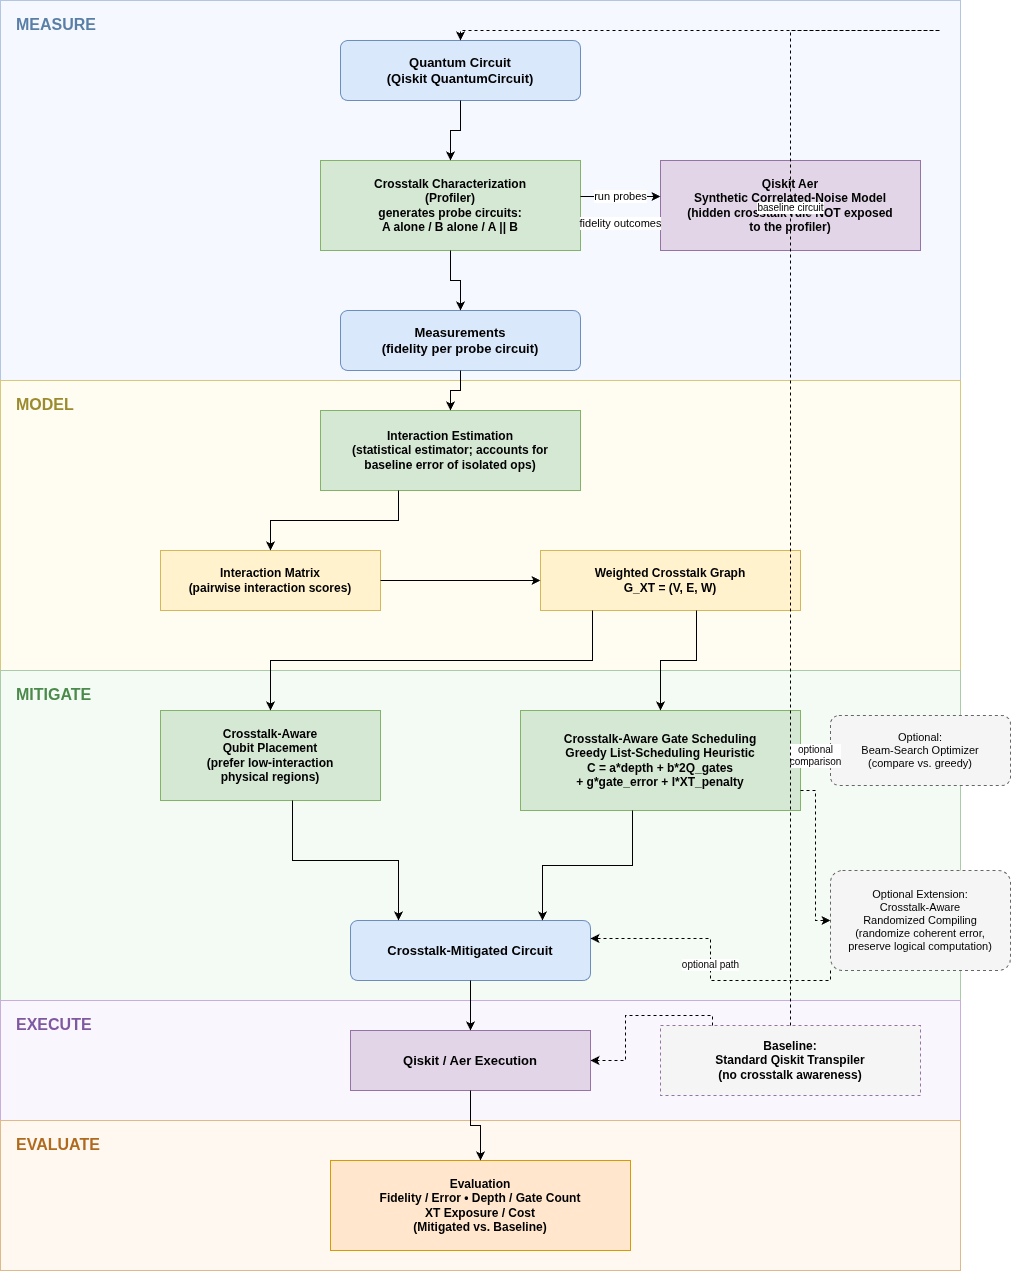

The diagram above was exported from draw.io. Its source (the exported page's mxGraphModel, read from the mxfile embedded in the PNG):
<mxGraphModel dx="1152" dy="1247" grid="1" gridSize="10" guides="1" tooltips="1" connect="1" arrows="1" fold="1" page="1" pageScale="1" pageWidth="1000" pageHeight="1350" math="0" shadow="0">
  <root>
    <mxCell id="0" />
    <mxCell id="1" parent="0" />
    <mxCell id="band_measure" parent="1" style="rounded=0;whiteSpace=wrap;html=1;fillColor=#F5F9FF;strokeColor=#B3C6E0;verticalAlign=top;align=left;spacingLeft=14;spacingTop=8;fontSize=16;fontStyle=1;fontColor=#5A7FA6;" value="MEASURE" vertex="1">
      <mxGeometry height="380" width="960" x="20" y="30" as="geometry" />
    </mxCell>
    <mxCell id="band_model" parent="1" style="rounded=0;whiteSpace=wrap;html=1;fillColor=#FFFDF2;strokeColor=#D9C879;verticalAlign=top;align=left;spacingLeft=14;spacingTop=8;fontSize=16;fontStyle=1;fontColor=#9C8A2E;" value="MODEL" vertex="1">
      <mxGeometry height="290" width="960" x="20" y="410" as="geometry" />
    </mxCell>
    <mxCell id="band_mitigate" parent="1" style="rounded=0;whiteSpace=wrap;html=1;fillColor=#F4FBF4;strokeColor=#A9CBA9;verticalAlign=top;align=left;spacingLeft=14;spacingTop=8;fontSize=16;fontStyle=1;fontColor=#4C8A4C;" value="MITIGATE" vertex="1">
      <mxGeometry height="330" width="960" x="20" y="700" as="geometry" />
    </mxCell>
    <mxCell id="band_execute" parent="1" style="rounded=0;whiteSpace=wrap;html=1;fillColor=#FAF6FD;strokeColor=#C9AEDD;verticalAlign=top;align=left;spacingLeft=14;spacingTop=8;fontSize=16;fontStyle=1;fontColor=#7E58A0;" value="EXECUTE" vertex="1">
      <mxGeometry height="120" width="960" x="20" y="1030" as="geometry" />
    </mxCell>
    <mxCell id="band_evaluate" parent="1" style="rounded=0;whiteSpace=wrap;html=1;fillColor=#FFF8F0;strokeColor=#E0B98A;verticalAlign=top;align=left;spacingLeft=14;spacingTop=8;fontSize=16;fontStyle=1;fontColor=#B06A1E;" value="EVALUATE" vertex="1">
      <mxGeometry height="150" width="960" x="20" y="1150" as="geometry" />
    </mxCell>
    <mxCell id="n_circuit" parent="1" style="rounded=1;whiteSpace=wrap;html=1;fillColor=#dae8fc;strokeColor=#6c8ebf;fontSize=13;fontStyle=1;arcSize=12;" value="Quantum Circuit&#10;(Qiskit QuantumCircuit)" vertex="1">
      <mxGeometry height="60" width="240" x="360" y="70" as="geometry" />
    </mxCell>
    <mxCell id="n_profiler" parent="1" style="rounded=0;whiteSpace=wrap;html=1;fillColor=#d5e8d4;strokeColor=#82b366;fontSize=12;fontStyle=1;" value="Crosstalk Characterization&#10;(Profiler)&#10;generates probe circuits:&#10;A alone / B alone / A || B" vertex="1">
      <mxGeometry height="90" width="260" x="340" y="190" as="geometry" />
    </mxCell>
    <mxCell id="n_aer_sim" parent="1" style="rounded=0;whiteSpace=wrap;html=1;fillColor=#e1d5e7;strokeColor=#9673a6;fontSize=12;fontStyle=1;" value="Qiskit Aer&#10;Synthetic Correlated-Noise Model&#10;(hidden crosstalk rule NOT exposed&#10;to the profiler)" vertex="1">
      <mxGeometry height="90" width="260" x="680" y="190" as="geometry" />
    </mxCell>
    <mxCell id="n_measurements" parent="1" style="rounded=1;whiteSpace=wrap;html=1;fillColor=#dae8fc;strokeColor=#6c8ebf;fontSize=13;fontStyle=1;arcSize=12;" value="Measurements&#10;(fidelity per probe circuit)" vertex="1">
      <mxGeometry height="60" width="240" x="360" y="340" as="geometry" />
    </mxCell>
    <mxCell id="n_estimation" parent="1" style="rounded=0;whiteSpace=wrap;html=1;fillColor=#d5e8d4;strokeColor=#82b366;fontSize=12;fontStyle=1;" value="Interaction Estimation&#10;(statistical estimator; accounts for&#10;baseline error of isolated ops)" vertex="1">
      <mxGeometry height="80" width="260" x="340" y="440" as="geometry" />
    </mxCell>
    <mxCell id="n_matrix" parent="1" style="rounded=0;whiteSpace=wrap;html=1;fillColor=#fff2cc;strokeColor=#d6b656;fontSize=12;fontStyle=1;" value="Interaction Matrix&#10;(pairwise interaction scores)" vertex="1">
      <mxGeometry height="60" width="220" x="180" y="580" as="geometry" />
    </mxCell>
    <mxCell id="n_graph" parent="1" style="rounded=0;whiteSpace=wrap;html=1;fillColor=#fff2cc;strokeColor=#d6b656;fontSize=12;fontStyle=1;" value="Weighted Crosstalk Graph&#10;G_XT = (V, E, W)" vertex="1">
      <mxGeometry height="60" width="260" x="560" y="580" as="geometry" />
    </mxCell>
    <mxCell id="n_placement" parent="1" style="rounded=0;whiteSpace=wrap;html=1;fillColor=#d5e8d4;strokeColor=#82b366;fontSize=12;fontStyle=1;" value="Crosstalk-Aware&#10;Qubit Placement&#10;(prefer low-interaction&#10;physical regions)" vertex="1">
      <mxGeometry height="90" width="220" x="180" y="740" as="geometry" />
    </mxCell>
    <mxCell id="n_scheduling" parent="1" style="rounded=0;whiteSpace=wrap;html=1;fillColor=#d5e8d4;strokeColor=#82b366;fontSize=12;fontStyle=1;" value="Crosstalk-Aware Gate Scheduling&#10;Greedy List-Scheduling Heuristic&#10;C = a*depth + b*2Q_gates&#10;+ g*gate_error + l*XT_penalty" vertex="1">
      <mxGeometry height="100" width="280" x="540" y="740" as="geometry" />
    </mxCell>
    <mxCell id="n_beam" parent="1" style="rounded=1;whiteSpace=wrap;html=1;fillColor=#f5f5f5;strokeColor=#666666;dashed=1;fontSize=11;arcSize=12;" value="Optional:&#10;Beam-Search Optimizer&#10;(compare vs. greedy)" vertex="1">
      <mxGeometry height="70" width="180" x="850" y="745" as="geometry" />
    </mxCell>
    <mxCell id="n_randcompile" parent="1" style="rounded=1;whiteSpace=wrap;html=1;fillColor=#f5f5f5;strokeColor=#666666;dashed=1;fontSize=11;arcSize=12;" value="Optional Extension:&#10;Crosstalk-Aware&#10;Randomized Compiling&#10;(randomize coherent error,&#10;preserve logical computation)" vertex="1">
      <mxGeometry height="100" width="180" x="850" y="900" as="geometry" />
    </mxCell>
    <mxCell id="n_mitigated" parent="1" style="rounded=1;whiteSpace=wrap;html=1;fillColor=#dae8fc;strokeColor=#6c8ebf;fontSize=13;fontStyle=1;arcSize=12;" value="Crosstalk-Mitigated Circuit" vertex="1">
      <mxGeometry height="60" width="240" x="370" y="950" as="geometry" />
    </mxCell>
    <mxCell id="n_exec" parent="1" style="rounded=0;whiteSpace=wrap;html=1;fillColor=#e1d5e7;strokeColor=#9673a6;fontSize=13;fontStyle=1;" value="Qiskit / Aer Execution" vertex="1">
      <mxGeometry height="60" width="240" x="370" y="1060" as="geometry" />
    </mxCell>
    <mxCell id="n_baseline" parent="1" style="rounded=0;whiteSpace=wrap;html=1;fillColor=#f5f5f5;strokeColor=#9673a6;dashed=1;fontSize=12;fontStyle=1;" value="Baseline:&#10;Standard Qiskit Transpiler&#10;(no crosstalk awareness)" vertex="1">
      <mxGeometry height="70" width="260" x="680" y="1055" as="geometry" />
    </mxCell>
    <mxCell id="n_eval" parent="1" style="rounded=0;whiteSpace=wrap;html=1;fillColor=#ffe6cc;strokeColor=#d79b00;fontSize=12;fontStyle=1;" value="Evaluation&#10;Fidelity / Error  •  Depth / Gate Count&#10;XT Exposure / Cost&#10;(Mitigated vs. Baseline)" vertex="1">
      <mxGeometry height="90" width="300" x="350" y="1190" as="geometry" />
    </mxCell>
    <mxCell id="e1" edge="1" parent="1" source="n_circuit" style="edgeStyle=orthogonalEdgeStyle;rounded=0;html=1;exitX=0.5;exitY=1;entryX=0.5;entryY=0;fontSize=11;" target="n_profiler">
      <mxGeometry relative="1" as="geometry" />
    </mxCell>
    <mxCell id="e2" edge="1" parent="1" source="n_profiler" style="edgeStyle=orthogonalEdgeStyle;rounded=0;html=1;exitX=1;exitY=0.4;entryX=0;entryY=0.4;fontSize=11;" target="n_aer_sim" value="run probes">
      <mxGeometry relative="1" as="geometry" />
    </mxCell>
    <mxCell id="e3" edge="1" parent="1" source="n_aer_sim" style="edgeStyle=orthogonalEdgeStyle;rounded=0;html=1;dashed=1;exitX=0;exitY=0.7;entryX=1;entryY=0.7;fontSize=11;" target="n_profiler" value="fidelity outcomes">
      <mxGeometry relative="1" as="geometry" />
    </mxCell>
    <mxCell id="e4" edge="1" parent="1" source="n_profiler" style="edgeStyle=orthogonalEdgeStyle;rounded=0;html=1;exitX=0.5;exitY=1;entryX=0.5;entryY=0;fontSize=11;" target="n_measurements">
      <mxGeometry relative="1" as="geometry" />
    </mxCell>
    <mxCell id="e5" edge="1" parent="1" source="n_measurements" style="edgeStyle=orthogonalEdgeStyle;rounded=0;html=1;exitX=0.5;exitY=1;entryX=0.5;entryY=0;fontSize=11;" target="n_estimation">
      <mxGeometry relative="1" as="geometry" />
    </mxCell>
    <mxCell id="e6" edge="1" parent="1" source="n_estimation" style="edgeStyle=orthogonalEdgeStyle;rounded=0;html=1;exitX=0.3;exitY=1;entryX=0.5;entryY=0;fontSize=11;" target="n_matrix">
      <mxGeometry relative="1" as="geometry" />
    </mxCell>
    <mxCell id="e7" edge="1" parent="1" source="n_matrix" style="edgeStyle=orthogonalEdgeStyle;rounded=0;html=1;exitX=1;exitY=0.5;entryX=0;entryY=0.5;fontSize=11;" target="n_graph">
      <mxGeometry relative="1" as="geometry" />
    </mxCell>
    <mxCell id="e8" edge="1" parent="1" source="n_graph" style="edgeStyle=orthogonalEdgeStyle;rounded=0;html=1;exitX=0.2;exitY=1;entryX=0.5;entryY=0;fontSize=11;" target="n_placement">
      <mxGeometry relative="1" as="geometry" />
    </mxCell>
    <mxCell id="e9" edge="1" parent="1" source="n_graph" style="edgeStyle=orthogonalEdgeStyle;rounded=0;html=1;exitX=0.6;exitY=1;entryX=0.5;entryY=0;fontSize=11;" target="n_scheduling">
      <mxGeometry relative="1" as="geometry" />
    </mxCell>
    <mxCell id="e10" edge="1" parent="1" source="n_scheduling" style="edgeStyle=orthogonalEdgeStyle;rounded=0;html=1;dashed=1;exitX=1;exitY=0.5;entryX=0;entryY=0.5;fontSize=10;" target="n_beam" value="optional&#10;comparison">
      <mxGeometry relative="1" as="geometry" />
    </mxCell>
    <mxCell id="e11" edge="1" parent="1" source="n_scheduling" style="edgeStyle=orthogonalEdgeStyle;rounded=0;html=1;dashed=1;exitX=1;exitY=0.8;entryX=0;entryY=0.5;fontSize=10;" target="n_randcompile">
      <mxGeometry relative="1" as="geometry" />
    </mxCell>
    <mxCell id="e12" edge="1" parent="1" source="n_placement" style="edgeStyle=orthogonalEdgeStyle;rounded=0;html=1;exitX=0.6;exitY=1;entryX=0.2;entryY=0;fontSize=11;" target="n_mitigated">
      <mxGeometry relative="1" as="geometry" />
    </mxCell>
    <mxCell id="e13" edge="1" parent="1" source="n_scheduling" style="edgeStyle=orthogonalEdgeStyle;rounded=0;html=1;exitX=0.4;exitY=1;entryX=0.8;entryY=0;fontSize=11;" target="n_mitigated">
      <mxGeometry relative="1" as="geometry" />
    </mxCell>
    <mxCell id="e14" edge="1" parent="1" source="n_randcompile" style="edgeStyle=orthogonalEdgeStyle;rounded=0;html=1;dashed=1;exitX=0;exitY=1;entryX=1;entryY=0.3;fontSize=10;" target="n_mitigated" value="optional path">
      <mxGeometry relative="1" as="geometry" />
    </mxCell>
    <mxCell id="e15" edge="1" parent="1" source="n_mitigated" style="edgeStyle=orthogonalEdgeStyle;rounded=0;html=1;exitX=0.5;exitY=1;entryX=0.5;entryY=0;fontSize=11;" target="n_exec">
      <mxGeometry relative="1" as="geometry" />
    </mxCell>
    <mxCell id="e16" edge="1" parent="1" source="n_baseline" style="edgeStyle=orthogonalEdgeStyle;rounded=0;html=1;dashed=1;exitX=0.5;exitY=0;entryX=0.5;entryY=0;fontSize=10;" target="n_circuit" value="baseline circuit">
      <mxGeometry relative="1" as="geometry">
        <Array as="points">
          <mxPoint x="960" y="60" />
          <mxPoint x="960" y="60" />
        </Array>
      </mxGeometry>
    </mxCell>
    <mxCell id="e17" edge="1" parent="1" source="n_baseline" style="edgeStyle=orthogonalEdgeStyle;rounded=0;html=1;dashed=1;exitX=0.2;exitY=0;entryX=1;entryY=0.5;fontSize=11;" target="n_exec">
      <mxGeometry relative="1" as="geometry" />
    </mxCell>
    <mxCell id="e18" edge="1" parent="1" source="n_exec" style="edgeStyle=orthogonalEdgeStyle;rounded=0;html=1;exitX=0.5;exitY=1;entryX=0.5;entryY=0;fontSize=11;" target="n_eval">
      <mxGeometry relative="1" as="geometry" />
    </mxCell>
  </root>
</mxGraphModel>